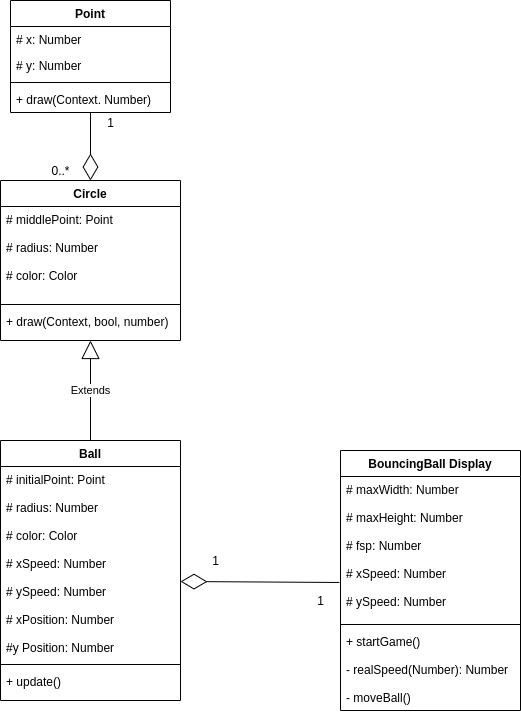

The diagram above was exported from draw.io. Its source (the exported page's mxGraphModel, read from the mxfile embedded in the PNG):
<mxGraphModel dx="1115" dy="727" grid="1" gridSize="10" guides="1" tooltips="1" connect="1" arrows="1" fold="1" page="1" pageScale="1" pageWidth="1169" pageHeight="827" math="0" shadow="0">
  <root>
    <mxCell id="WIyWlLk6GJQsqaUBKTNV-0" />
    <mxCell id="WIyWlLk6GJQsqaUBKTNV-1" parent="WIyWlLk6GJQsqaUBKTNV-0" />
    <mxCell id="kDyOyW27Gf7KSONmVJGq-20" value="" style="endArrow=diamondThin;endFill=0;endSize=24;html=1;exitX=0.5;exitY=1;exitDx=0;exitDy=0;entryX=0.5;entryY=0;entryDx=0;entryDy=0;" edge="1" parent="WIyWlLk6GJQsqaUBKTNV-1" source="zkfFHV4jXpPFQw0GAbJ--0" target="kDyOyW27Gf7KSONmVJGq-7">
      <mxGeometry width="160" relative="1" as="geometry">
        <mxPoint x="170" y="180" as="sourcePoint" />
        <mxPoint x="330" y="180" as="targetPoint" />
      </mxGeometry>
    </mxCell>
    <mxCell id="kDyOyW27Gf7KSONmVJGq-21" value="Extends" style="endArrow=block;endSize=16;endFill=0;html=1;exitX=0.5;exitY=0;exitDx=0;exitDy=0;" edge="1" parent="WIyWlLk6GJQsqaUBKTNV-1" source="kDyOyW27Gf7KSONmVJGq-12" target="kDyOyW27Gf7KSONmVJGq-10">
      <mxGeometry width="160" relative="1" as="geometry">
        <mxPoint x="700" y="360" as="sourcePoint" />
        <mxPoint x="860" y="360" as="targetPoint" />
      </mxGeometry>
    </mxCell>
    <mxCell id="kDyOyW27Gf7KSONmVJGq-22" value="" style="endArrow=diamondThin;endFill=0;endSize=24;html=1;exitX=-0.006;exitY=0.736;exitDx=0;exitDy=0;exitPerimeter=0;" edge="1" parent="WIyWlLk6GJQsqaUBKTNV-1" source="kDyOyW27Gf7KSONmVJGq-17">
      <mxGeometry width="160" relative="1" as="geometry">
        <mxPoint x="600" y="460" as="sourcePoint" />
        <mxPoint x="570" y="621" as="targetPoint" />
      </mxGeometry>
    </mxCell>
    <mxCell id="zkfFHV4jXpPFQw0GAbJ--0" value="Point" style="swimlane;fontStyle=1;align=center;verticalAlign=top;childLayout=stackLayout;horizontal=1;startSize=26;horizontalStack=0;resizeParent=1;resizeLast=0;collapsible=1;marginBottom=0;rounded=0;shadow=0;strokeWidth=1;" parent="WIyWlLk6GJQsqaUBKTNV-1" vertex="1">
      <mxGeometry x="400" y="40" width="160" height="112" as="geometry">
        <mxRectangle x="230" y="140" width="160" height="26" as="alternateBounds" />
      </mxGeometry>
    </mxCell>
    <mxCell id="zkfFHV4jXpPFQw0GAbJ--1" value="# x: Number" style="text;align=left;verticalAlign=top;spacingLeft=4;spacingRight=4;overflow=hidden;rotatable=0;points=[[0,0.5],[1,0.5]];portConstraint=eastwest;" parent="zkfFHV4jXpPFQw0GAbJ--0" vertex="1">
      <mxGeometry y="26" width="160" height="26" as="geometry" />
    </mxCell>
    <mxCell id="zkfFHV4jXpPFQw0GAbJ--2" value="# y: Number" style="text;align=left;verticalAlign=top;spacingLeft=4;spacingRight=4;overflow=hidden;rotatable=0;points=[[0,0.5],[1,0.5]];portConstraint=eastwest;rounded=0;shadow=0;html=0;" parent="zkfFHV4jXpPFQw0GAbJ--0" vertex="1">
      <mxGeometry y="52" width="160" height="26" as="geometry" />
    </mxCell>
    <mxCell id="zkfFHV4jXpPFQw0GAbJ--4" value="" style="line;html=1;strokeWidth=1;align=left;verticalAlign=middle;spacingTop=-1;spacingLeft=3;spacingRight=3;rotatable=0;labelPosition=right;points=[];portConstraint=eastwest;" parent="zkfFHV4jXpPFQw0GAbJ--0" vertex="1">
      <mxGeometry y="78" width="160" height="8" as="geometry" />
    </mxCell>
    <mxCell id="zkfFHV4jXpPFQw0GAbJ--5" value="+ draw(Context. Number)" style="text;align=left;verticalAlign=top;spacingLeft=4;spacingRight=4;overflow=hidden;rotatable=0;points=[[0,0.5],[1,0.5]];portConstraint=eastwest;" parent="zkfFHV4jXpPFQw0GAbJ--0" vertex="1">
      <mxGeometry y="86" width="160" height="26" as="geometry" />
    </mxCell>
    <mxCell id="kDyOyW27Gf7KSONmVJGq-7" value="Circle" style="swimlane;fontStyle=1;align=center;verticalAlign=top;childLayout=stackLayout;horizontal=1;startSize=26;horizontalStack=0;resizeParent=1;resizeParentMax=0;resizeLast=0;collapsible=1;marginBottom=0;" vertex="1" parent="WIyWlLk6GJQsqaUBKTNV-1">
      <mxGeometry x="390" y="220" width="180" height="160" as="geometry" />
    </mxCell>
    <mxCell id="kDyOyW27Gf7KSONmVJGq-8" value="# middlePoint: Point&#10;&#10;# radius: Number&#10;&#10;# color: Color&#10;" style="text;strokeColor=none;fillColor=none;align=left;verticalAlign=top;spacingLeft=4;spacingRight=4;overflow=hidden;rotatable=0;points=[[0,0.5],[1,0.5]];portConstraint=eastwest;" vertex="1" parent="kDyOyW27Gf7KSONmVJGq-7">
      <mxGeometry y="26" width="180" height="94" as="geometry" />
    </mxCell>
    <mxCell id="kDyOyW27Gf7KSONmVJGq-9" value="" style="line;strokeWidth=1;fillColor=none;align=left;verticalAlign=middle;spacingTop=-1;spacingLeft=3;spacingRight=3;rotatable=0;labelPosition=right;points=[];portConstraint=eastwest;" vertex="1" parent="kDyOyW27Gf7KSONmVJGq-7">
      <mxGeometry y="120" width="180" height="8" as="geometry" />
    </mxCell>
    <mxCell id="kDyOyW27Gf7KSONmVJGq-10" value="+ draw(Context, bool, number)" style="text;strokeColor=none;fillColor=none;align=left;verticalAlign=top;spacingLeft=4;spacingRight=4;overflow=hidden;rotatable=0;points=[[0,0.5],[1,0.5]];portConstraint=eastwest;" vertex="1" parent="kDyOyW27Gf7KSONmVJGq-7">
      <mxGeometry y="128" width="180" height="32" as="geometry" />
    </mxCell>
    <mxCell id="kDyOyW27Gf7KSONmVJGq-12" value="Ball" style="swimlane;fontStyle=1;align=center;verticalAlign=top;childLayout=stackLayout;horizontal=1;startSize=26;horizontalStack=0;resizeParent=1;resizeParentMax=0;resizeLast=0;collapsible=1;marginBottom=0;" vertex="1" parent="WIyWlLk6GJQsqaUBKTNV-1">
      <mxGeometry x="390" y="480" width="180" height="260" as="geometry" />
    </mxCell>
    <mxCell id="kDyOyW27Gf7KSONmVJGq-13" value="# initialPoint: Point&#10;&#10;# radius: Number&#10;&#10;# color: Color&#10;&#10;# xSpeed: Number&#10;&#10;# ySpeed: Number&#10;&#10;# xPosition: Number&#10;&#10;#y Position: Number&#10;" style="text;strokeColor=none;fillColor=none;align=left;verticalAlign=top;spacingLeft=4;spacingRight=4;overflow=hidden;rotatable=0;points=[[0,0.5],[1,0.5]];portConstraint=eastwest;" vertex="1" parent="kDyOyW27Gf7KSONmVJGq-12">
      <mxGeometry y="26" width="180" height="194" as="geometry" />
    </mxCell>
    <mxCell id="kDyOyW27Gf7KSONmVJGq-14" value="" style="line;strokeWidth=1;fillColor=none;align=left;verticalAlign=middle;spacingTop=-1;spacingLeft=3;spacingRight=3;rotatable=0;labelPosition=right;points=[];portConstraint=eastwest;" vertex="1" parent="kDyOyW27Gf7KSONmVJGq-12">
      <mxGeometry y="220" width="180" height="8" as="geometry" />
    </mxCell>
    <mxCell id="kDyOyW27Gf7KSONmVJGq-15" value="+ update()" style="text;strokeColor=none;fillColor=none;align=left;verticalAlign=top;spacingLeft=4;spacingRight=4;overflow=hidden;rotatable=0;points=[[0,0.5],[1,0.5]];portConstraint=eastwest;" vertex="1" parent="kDyOyW27Gf7KSONmVJGq-12">
      <mxGeometry y="228" width="180" height="32" as="geometry" />
    </mxCell>
    <mxCell id="kDyOyW27Gf7KSONmVJGq-16" value="BouncingBall Display" style="swimlane;fontStyle=1;align=center;verticalAlign=top;childLayout=stackLayout;horizontal=1;startSize=26;horizontalStack=0;resizeParent=1;resizeParentMax=0;resizeLast=0;collapsible=1;marginBottom=0;" vertex="1" parent="WIyWlLk6GJQsqaUBKTNV-1">
      <mxGeometry x="730" y="490" width="180" height="260" as="geometry" />
    </mxCell>
    <mxCell id="kDyOyW27Gf7KSONmVJGq-17" value="# maxWidth: Number&#10;&#10;# maxHeight: Number&#10;&#10;# fsp: Number&#10;&#10;# xSpeed: Number&#10;&#10;# ySpeed: Number&#10;" style="text;strokeColor=none;fillColor=none;align=left;verticalAlign=top;spacingLeft=4;spacingRight=4;overflow=hidden;rotatable=0;points=[[0,0.5],[1,0.5]];portConstraint=eastwest;" vertex="1" parent="kDyOyW27Gf7KSONmVJGq-16">
      <mxGeometry y="26" width="180" height="144" as="geometry" />
    </mxCell>
    <mxCell id="kDyOyW27Gf7KSONmVJGq-18" value="" style="line;strokeWidth=1;fillColor=none;align=left;verticalAlign=middle;spacingTop=-1;spacingLeft=3;spacingRight=3;rotatable=0;labelPosition=right;points=[];portConstraint=eastwest;" vertex="1" parent="kDyOyW27Gf7KSONmVJGq-16">
      <mxGeometry y="170" width="180" height="8" as="geometry" />
    </mxCell>
    <mxCell id="kDyOyW27Gf7KSONmVJGq-19" value="+ startGame()&#10;&#10;- realSpeed(Number): Number&#10;&#10;- moveBall()" style="text;strokeColor=none;fillColor=none;align=left;verticalAlign=top;spacingLeft=4;spacingRight=4;overflow=hidden;rotatable=0;points=[[0,0.5],[1,0.5]];portConstraint=eastwest;" vertex="1" parent="kDyOyW27Gf7KSONmVJGq-16">
      <mxGeometry y="178" width="180" height="82" as="geometry" />
    </mxCell>
    <mxCell id="kDyOyW27Gf7KSONmVJGq-23" value="1" style="text;html=1;align=center;verticalAlign=middle;resizable=0;points=[];autosize=1;" vertex="1" parent="WIyWlLk6GJQsqaUBKTNV-1">
      <mxGeometry x="490" y="152" width="20" height="20" as="geometry" />
    </mxCell>
    <mxCell id="kDyOyW27Gf7KSONmVJGq-24" value="0..*" style="text;html=1;align=center;verticalAlign=middle;resizable=0;points=[];autosize=1;" vertex="1" parent="WIyWlLk6GJQsqaUBKTNV-1">
      <mxGeometry x="435" y="200" width="30" height="20" as="geometry" />
    </mxCell>
    <mxCell id="kDyOyW27Gf7KSONmVJGq-25" value="1" style="text;html=1;align=center;verticalAlign=middle;resizable=0;points=[];autosize=1;" vertex="1" parent="WIyWlLk6GJQsqaUBKTNV-1">
      <mxGeometry x="595" y="590" width="20" height="20" as="geometry" />
    </mxCell>
    <mxCell id="kDyOyW27Gf7KSONmVJGq-26" value="1" style="text;html=1;align=center;verticalAlign=middle;resizable=0;points=[];autosize=1;" vertex="1" parent="WIyWlLk6GJQsqaUBKTNV-1">
      <mxGeometry x="700" y="630" width="20" height="20" as="geometry" />
    </mxCell>
  </root>
</mxGraphModel>